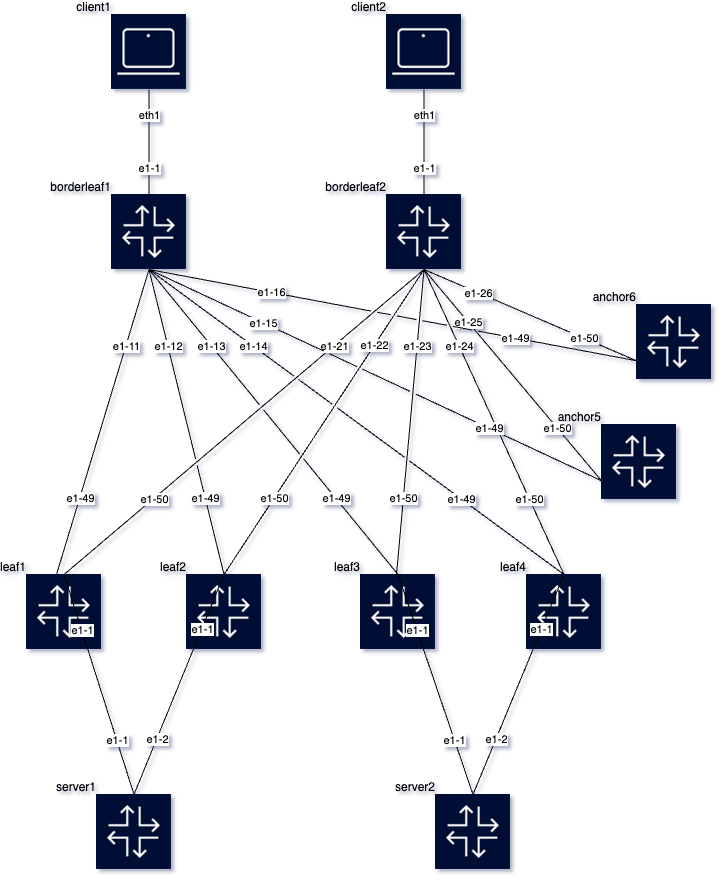

The diagram above was exported from draw.io. Its source (the exported page's mxGraphModel, read from the mxfile embedded in the PNG):
<mxGraphModel dx="1232" dy="1042" grid="1" gridSize="10" guides="1" tooltips="1" connect="1" arrows="1" fold="1" page="1" pageScale="1" pageWidth="827" pageHeight="1169" math="0" shadow="1">
  <root>
    <mxCell id="0" />
    <mxCell id="1" parent="0" />
    <object label="leaf1" id="leaf1">
      <mxCell style="shape=image;imageAlign=center;imageVerticalAlign=middle;labelPosition=left;align=right;verticalLabelPosition=top;spacingLeft=0;verticalAlign=bottom;spacingTop=0;spacing=0;image=data:image/png,(base64 omitted: 3092 chars);" parent="1" vertex="1">
        <mxGeometry x="80" y="680" width="75" height="75" as="geometry" />
      </mxCell>
    </object>
    <object label="leaf2" id="leaf2">
      <mxCell style="shape=image;imageAlign=center;imageVerticalAlign=middle;labelPosition=left;align=right;verticalLabelPosition=top;spacingLeft=0;verticalAlign=bottom;spacingTop=0;spacing=0;image=data:image/png,(base64 omitted: 3092 chars);" parent="1" vertex="1">
        <mxGeometry x="240" y="680" width="75" height="75" as="geometry" />
      </mxCell>
    </object>
    <object label="leaf3" id="leaf3">
      <mxCell style="shape=image;imageAlign=center;imageVerticalAlign=middle;labelPosition=left;align=right;verticalLabelPosition=top;spacingLeft=0;verticalAlign=bottom;spacingTop=0;spacing=0;image=data:image/png,(base64 omitted: 3092 chars);" parent="1" vertex="1">
        <mxGeometry x="414" y="680" width="75" height="75" as="geometry" />
      </mxCell>
    </object>
    <object label="leaf4" id="leaf4">
      <mxCell style="shape=image;imageAlign=center;imageVerticalAlign=middle;labelPosition=left;align=right;verticalLabelPosition=top;spacingLeft=0;verticalAlign=bottom;spacingTop=0;spacing=0;image=data:image/png,(base64 omitted: 3092 chars);" parent="1" vertex="1">
        <mxGeometry x="580" y="680" width="75" height="75" as="geometry" />
      </mxCell>
    </object>
    <object label="anchor5" id="anchor5">
      <mxCell style="shape=image;imageAlign=center;imageVerticalAlign=middle;labelPosition=left;align=right;verticalLabelPosition=top;spacingLeft=0;verticalAlign=bottom;spacingTop=0;spacing=0;image=data:image/png,(base64 omitted: 3092 chars);" parent="1" vertex="1">
        <mxGeometry x="655" y="530" width="75" height="75" as="geometry" />
      </mxCell>
    </object>
    <object label="anchor6" id="anchor6">
      <mxCell style="shape=image;imageAlign=center;imageVerticalAlign=middle;labelPosition=left;align=right;verticalLabelPosition=top;spacingLeft=0;verticalAlign=bottom;spacingTop=0;spacing=0;image=data:image/png,(base64 omitted: 3092 chars);" parent="1" vertex="1">
        <mxGeometry x="690" y="410" width="75" height="75" as="geometry" />
      </mxCell>
    </object>
    <object label="borderleaf1" id="borderleaf1">
      <mxCell style="shape=image;imageAlign=center;imageVerticalAlign=middle;labelPosition=left;align=right;verticalLabelPosition=top;spacingLeft=0;verticalAlign=bottom;spacingTop=0;spacing=0;image=data:image/png,(base64 omitted: 3092 chars);" parent="1" vertex="1">
        <mxGeometry x="165" y="300" width="75" height="75" as="geometry" />
      </mxCell>
    </object>
    <object label="borderleaf2" id="borderleaf2">
      <mxCell style="shape=image;imageAlign=center;imageVerticalAlign=middle;labelPosition=left;align=right;verticalLabelPosition=top;spacingLeft=0;verticalAlign=bottom;spacingTop=0;spacing=0;image=data:image/png,(base64 omitted: 3092 chars);" parent="1" vertex="1">
        <mxGeometry x="440" y="300" width="75" height="75" as="geometry" />
      </mxCell>
    </object>
    <object label="client1" id="client1">
      <mxCell style="shape=image;imageAlign=center;imageVerticalAlign=middle;labelPosition=left;align=right;verticalLabelPosition=top;spacingLeft=0;verticalAlign=bottom;spacingTop=0;spacing=0;image=data:image/png,(base64 omitted: 1512 chars);" parent="1" vertex="1">
        <mxGeometry x="165" y="120" width="75" height="75" as="geometry" />
      </mxCell>
    </object>
    <object label="client2" id="client2">
      <mxCell style="shape=image;imageAlign=center;imageVerticalAlign=middle;labelPosition=left;align=right;verticalLabelPosition=top;spacingLeft=0;verticalAlign=bottom;spacingTop=0;spacing=0;image=data:image/png,(base64 omitted: 1512 chars);" parent="1" vertex="1">
        <mxGeometry x="440" y="120" width="75" height="75" as="geometry" />
      </mxCell>
    </object>
    <object label="server1" id="server1">
      <mxCell style="shape=image;imageAlign=center;imageVerticalAlign=middle;labelPosition=left;align=right;verticalLabelPosition=top;spacingLeft=0;verticalAlign=bottom;spacingTop=0;spacing=0;image=data:image/png,(base64 omitted: 3092 chars);" parent="1" vertex="1">
        <mxGeometry x="150" y="900" width="75" height="75" as="geometry" />
      </mxCell>
    </object>
    <object label="server2" id="server2">
      <mxCell style="shape=image;imageAlign=center;imageVerticalAlign=middle;labelPosition=left;align=right;verticalLabelPosition=top;spacingLeft=0;verticalAlign=bottom;spacingTop=0;spacing=0;image=data:image/png,(base64 omitted: 3092 chars);" parent="1" vertex="1">
        <mxGeometry x="489" y="900" width="75" height="75" as="geometry" />
      </mxCell>
    </object>
    <object label="" src_label="eth1" trgt_label="e1-1" source="client1" target="borderleaf1" id="8b7e489d7020bb3dd57c4d8f732600f7">
      <mxCell style="endArrow=none;jumpStyle=gap;entryY=0;exitY=1;entryX=0.5;exitX=0.5;" parent="1" source="client1" target="borderleaf1" edge="1">
        <mxGeometry relative="1" as="geometry" />
      </mxCell>
    </object>
    <mxCell id="8b7e489d7020bb3dd57c4d8f732600f7-src" value="eth1" style="edgeLabel;html=1;align=center;verticalAlign=middle;resizable=0;points=[];;" parent="8b7e489d7020bb3dd57c4d8f732600f7" vertex="1" connectable="0">
      <mxGeometry x="-0.5" relative="1" as="geometry">
        <mxPoint as="offset" />
      </mxGeometry>
    </mxCell>
    <mxCell id="8b7e489d7020bb3dd57c4d8f732600f7-trgt" value="e1-1" style="edgeLabel;html=1;align=center;verticalAlign=middle;resizable=0;points=[];;" parent="8b7e489d7020bb3dd57c4d8f732600f7" vertex="1" connectable="0">
      <mxGeometry x="0.5" relative="-1" as="geometry">
        <mxPoint as="offset" />
      </mxGeometry>
    </mxCell>
    <object label="" src_label="eth1" trgt_label="e1-1" source="client2" target="borderleaf2" id="e0054487248d6f7ddf78161ccd129bd7">
      <mxCell style="endArrow=none;jumpStyle=gap;entryY=0;exitY=1;entryX=0.5;exitX=0.5;" parent="1" source="client2" target="borderleaf2" edge="1">
        <mxGeometry relative="1" as="geometry" />
      </mxCell>
    </object>
    <mxCell id="e0054487248d6f7ddf78161ccd129bd7-src" value="eth1" style="edgeLabel;html=1;align=center;verticalAlign=middle;resizable=0;points=[];;" parent="e0054487248d6f7ddf78161ccd129bd7" vertex="1" connectable="0">
      <mxGeometry x="-0.5" relative="1" as="geometry">
        <mxPoint as="offset" />
      </mxGeometry>
    </mxCell>
    <mxCell id="e0054487248d6f7ddf78161ccd129bd7-trgt" value="e1-1" style="edgeLabel;html=1;align=center;verticalAlign=middle;resizable=0;points=[];;" parent="e0054487248d6f7ddf78161ccd129bd7" vertex="1" connectable="0">
      <mxGeometry x="0.5" relative="-1" as="geometry">
        <mxPoint as="offset" />
      </mxGeometry>
    </mxCell>
    <object label="" src_label="e1-1" trgt_label="e1-1" source="server1" target="leaf1" id="ba9859057050d552ca5cc989bcef5e4a">
      <mxCell style="endArrow=none;jumpStyle=gap;entryY=0;exitY=0;entryX=0.5;exitX=0.5;exitDx=0;exitDy=0;" parent="1" source="server1" target="leaf1" edge="1">
        <mxGeometry relative="1" as="geometry" />
      </mxCell>
    </object>
    <mxCell id="ba9859057050d552ca5cc989bcef5e4a-src" value="e1-1" style="edgeLabel;html=1;align=center;verticalAlign=middle;resizable=0;points=[];;" parent="ba9859057050d552ca5cc989bcef5e4a" vertex="1" connectable="0">
      <mxGeometry x="-0.5" relative="1" as="geometry">
        <mxPoint as="offset" />
      </mxGeometry>
    </mxCell>
    <mxCell id="ba9859057050d552ca5cc989bcef5e4a-trgt" value="e1-1" style="edgeLabel;html=1;align=center;verticalAlign=middle;resizable=0;points=[];;" parent="ba9859057050d552ca5cc989bcef5e4a" vertex="1" connectable="0">
      <mxGeometry x="0.5" relative="-1" as="geometry">
        <mxPoint as="offset" />
      </mxGeometry>
    </mxCell>
    <object label="" src_label="e1-2" trgt_label="e1-1" source="server1" target="leaf2" id="59f43ab58596cc6dc458cf70329d7c35">
      <mxCell style="endArrow=none;jumpStyle=gap;entryY=0;exitY=0;entryX=0.5;exitX=0.5;exitDx=0;exitDy=0;" parent="1" source="server1" target="leaf2" edge="1">
        <mxGeometry relative="1" as="geometry" />
      </mxCell>
    </object>
    <mxCell id="59f43ab58596cc6dc458cf70329d7c35-src" value="e1-2" style="edgeLabel;html=1;align=center;verticalAlign=middle;resizable=0;points=[];;" parent="59f43ab58596cc6dc458cf70329d7c35" vertex="1" connectable="0">
      <mxGeometry x="-0.5" relative="1" as="geometry">
        <mxPoint as="offset" />
      </mxGeometry>
    </mxCell>
    <mxCell id="59f43ab58596cc6dc458cf70329d7c35-trgt" value="e1-1" style="edgeLabel;html=1;align=center;verticalAlign=middle;resizable=0;points=[];;" parent="59f43ab58596cc6dc458cf70329d7c35" vertex="1" connectable="0">
      <mxGeometry x="0.5" relative="-1" as="geometry">
        <mxPoint as="offset" />
      </mxGeometry>
    </mxCell>
    <object label="" src_label="e1-1" trgt_label="e1-1" source="server2" target="leaf3" id="82d6295030e2d79b3a0674e943faee31">
      <mxCell style="endArrow=none;jumpStyle=gap;entryY=0;exitY=0;entryX=0.5;exitX=0.5;exitDx=0;exitDy=0;" parent="1" source="server2" target="leaf3" edge="1">
        <mxGeometry relative="1" as="geometry" />
      </mxCell>
    </object>
    <mxCell id="82d6295030e2d79b3a0674e943faee31-src" value="e1-1" style="edgeLabel;html=1;align=center;verticalAlign=middle;resizable=0;points=[];;" parent="82d6295030e2d79b3a0674e943faee31" vertex="1" connectable="0">
      <mxGeometry x="-0.5" relative="1" as="geometry">
        <mxPoint as="offset" />
      </mxGeometry>
    </mxCell>
    <mxCell id="82d6295030e2d79b3a0674e943faee31-trgt" value="e1-1" style="edgeLabel;html=1;align=center;verticalAlign=middle;resizable=0;points=[];;" parent="82d6295030e2d79b3a0674e943faee31" vertex="1" connectable="0">
      <mxGeometry x="0.5" relative="-1" as="geometry">
        <mxPoint as="offset" />
      </mxGeometry>
    </mxCell>
    <object label="" src_label="e1-2" trgt_label="e1-1" source="server2" target="leaf4" id="408d274b501c18128e7241f6470e8fea">
      <mxCell style="endArrow=none;jumpStyle=gap;entryY=0;exitY=0;entryX=0.5;exitX=0.5;exitDx=0;exitDy=0;" parent="1" source="server2" target="leaf4" edge="1">
        <mxGeometry relative="1" as="geometry" />
      </mxCell>
    </object>
    <mxCell id="408d274b501c18128e7241f6470e8fea-src" value="e1-2" style="edgeLabel;html=1;align=center;verticalAlign=middle;resizable=0;points=[];;" parent="408d274b501c18128e7241f6470e8fea" vertex="1" connectable="0">
      <mxGeometry x="-0.5" relative="1" as="geometry">
        <mxPoint as="offset" />
      </mxGeometry>
    </mxCell>
    <mxCell id="408d274b501c18128e7241f6470e8fea-trgt" value="e1-1" style="edgeLabel;html=1;align=center;verticalAlign=middle;resizable=0;points=[];;" parent="408d274b501c18128e7241f6470e8fea" vertex="1" connectable="0">
      <mxGeometry x="0.5" relative="-1" as="geometry">
        <mxPoint as="offset" />
      </mxGeometry>
    </mxCell>
    <object label="" src_label="e1-49" trgt_label="e1-11" source="leaf1" target="borderleaf1" id="79dd278a47845c4191c8865480a1e0e9">
      <mxCell style="endArrow=none;jumpStyle=gap;entryY=1;entryX=0.5;entryDx=0;entryDy=0;" parent="1" target="borderleaf1" edge="1">
        <mxGeometry relative="1" as="geometry">
          <mxPoint x="110" y="680" as="sourcePoint" />
        </mxGeometry>
      </mxCell>
    </object>
    <mxCell id="79dd278a47845c4191c8865480a1e0e9-src" value="e1-49" style="edgeLabel;html=1;align=center;verticalAlign=middle;resizable=0;points=[];;" parent="79dd278a47845c4191c8865480a1e0e9" vertex="1" connectable="0">
      <mxGeometry x="-0.5" relative="1" as="geometry">
        <mxPoint as="offset" />
      </mxGeometry>
    </mxCell>
    <mxCell id="79dd278a47845c4191c8865480a1e0e9-trgt" value="e1-11" style="edgeLabel;html=1;align=center;verticalAlign=middle;resizable=0;points=[];;" parent="79dd278a47845c4191c8865480a1e0e9" vertex="1" connectable="0">
      <mxGeometry x="0.5" relative="-1" as="geometry">
        <mxPoint as="offset" />
      </mxGeometry>
    </mxCell>
    <object label="" src_label="e1-50" trgt_label="e1-21" source="leaf1" target="borderleaf2" id="5c9d873ce0f4df235852d6200fc607cc">
      <mxCell style="endArrow=none;jumpStyle=gap;entryY=1;exitY=0;entryX=0.5;exitX=0.5;exitDx=0;exitDy=0;entryDx=0;entryDy=0;" parent="1" source="leaf1" target="borderleaf2" edge="1">
        <mxGeometry relative="1" as="geometry" />
      </mxCell>
    </object>
    <mxCell id="5c9d873ce0f4df235852d6200fc607cc-src" value="e1-50" style="edgeLabel;html=1;align=center;verticalAlign=middle;resizable=0;points=[];;" parent="5c9d873ce0f4df235852d6200fc607cc" vertex="1" connectable="0">
      <mxGeometry x="-0.5" relative="1" as="geometry">
        <mxPoint as="offset" />
      </mxGeometry>
    </mxCell>
    <mxCell id="5c9d873ce0f4df235852d6200fc607cc-trgt" value="e1-21" style="edgeLabel;html=1;align=center;verticalAlign=middle;resizable=0;points=[];;" parent="5c9d873ce0f4df235852d6200fc607cc" vertex="1" connectable="0">
      <mxGeometry x="0.5" relative="-1" as="geometry">
        <mxPoint as="offset" />
      </mxGeometry>
    </mxCell>
    <object label="" src_label="e1-49" trgt_label="e1-12" source="leaf2" target="borderleaf1" id="e0db3fbdb750b4c6253585345e273bb6">
      <mxCell style="endArrow=none;jumpStyle=gap;entryY=1;exitY=0;entryX=0.5;exitX=0.5;exitDx=0;exitDy=0;entryDx=0;entryDy=0;" parent="1" source="leaf2" target="borderleaf1" edge="1">
        <mxGeometry relative="1" as="geometry" />
      </mxCell>
    </object>
    <mxCell id="e0db3fbdb750b4c6253585345e273bb6-src" value="e1-49" style="edgeLabel;html=1;align=center;verticalAlign=middle;resizable=0;points=[];;" parent="e0db3fbdb750b4c6253585345e273bb6" vertex="1" connectable="0">
      <mxGeometry x="-0.5" relative="1" as="geometry">
        <mxPoint as="offset" />
      </mxGeometry>
    </mxCell>
    <mxCell id="e0db3fbdb750b4c6253585345e273bb6-trgt" value="e1-12" style="edgeLabel;html=1;align=center;verticalAlign=middle;resizable=0;points=[];;" parent="e0db3fbdb750b4c6253585345e273bb6" vertex="1" connectable="0">
      <mxGeometry x="0.5" relative="-1" as="geometry">
        <mxPoint as="offset" />
      </mxGeometry>
    </mxCell>
    <object label="" src_label="e1-50" trgt_label="e1-22" source="leaf2" target="borderleaf2" id="e6ba41630f49437ef54c5dcf9fad5440">
      <mxCell style="endArrow=none;jumpStyle=gap;entryY=1;exitY=0;entryX=0.5;exitX=0.5;exitDx=0;exitDy=0;entryDx=0;entryDy=0;" parent="1" source="leaf2" target="borderleaf2" edge="1">
        <mxGeometry relative="1" as="geometry" />
      </mxCell>
    </object>
    <mxCell id="e6ba41630f49437ef54c5dcf9fad5440-src" value="e1-50" style="edgeLabel;html=1;align=center;verticalAlign=middle;resizable=0;points=[];;" parent="e6ba41630f49437ef54c5dcf9fad5440" vertex="1" connectable="0">
      <mxGeometry x="-0.5" relative="1" as="geometry">
        <mxPoint as="offset" />
      </mxGeometry>
    </mxCell>
    <mxCell id="e6ba41630f49437ef54c5dcf9fad5440-trgt" value="e1-22" style="edgeLabel;html=1;align=center;verticalAlign=middle;resizable=0;points=[];;" parent="e6ba41630f49437ef54c5dcf9fad5440" vertex="1" connectable="0">
      <mxGeometry x="0.5" relative="-1" as="geometry">
        <mxPoint as="offset" />
      </mxGeometry>
    </mxCell>
    <object label="" src_label="e1-49" trgt_label="e1-13" source="leaf3" target="borderleaf1" id="7c70431e161cbb20e093bfd642dba433">
      <mxCell style="endArrow=none;jumpStyle=gap;entryY=1;exitY=0;entryX=0.5;exitX=0.5;exitDx=0;exitDy=0;entryDx=0;entryDy=0;" parent="1" source="leaf3" target="borderleaf1" edge="1">
        <mxGeometry relative="1" as="geometry" />
      </mxCell>
    </object>
    <mxCell id="7c70431e161cbb20e093bfd642dba433-src" value="e1-49" style="edgeLabel;html=1;align=center;verticalAlign=middle;resizable=0;points=[];;" parent="7c70431e161cbb20e093bfd642dba433" vertex="1" connectable="0">
      <mxGeometry x="-0.5" relative="1" as="geometry">
        <mxPoint as="offset" />
      </mxGeometry>
    </mxCell>
    <mxCell id="7c70431e161cbb20e093bfd642dba433-trgt" value="e1-13" style="edgeLabel;html=1;align=center;verticalAlign=middle;resizable=0;points=[];;" parent="7c70431e161cbb20e093bfd642dba433" vertex="1" connectable="0">
      <mxGeometry x="0.5" relative="-1" as="geometry">
        <mxPoint as="offset" />
      </mxGeometry>
    </mxCell>
    <object label="" src_label="e1-50" trgt_label="e1-23" source="leaf3" target="borderleaf2" id="161377eb01873f7ebf53b858080a3bc7">
      <mxCell style="endArrow=none;jumpStyle=gap;entryY=1;entryX=0.5;entryDx=0;entryDy=0;" parent="1" target="borderleaf2" edge="1">
        <mxGeometry relative="1" as="geometry">
          <mxPoint x="450" y="680" as="sourcePoint" />
        </mxGeometry>
      </mxCell>
    </object>
    <mxCell id="161377eb01873f7ebf53b858080a3bc7-src" value="e1-50" style="edgeLabel;html=1;align=center;verticalAlign=middle;resizable=0;points=[];;" parent="161377eb01873f7ebf53b858080a3bc7" vertex="1" connectable="0">
      <mxGeometry x="-0.5" relative="1" as="geometry">
        <mxPoint as="offset" />
      </mxGeometry>
    </mxCell>
    <mxCell id="161377eb01873f7ebf53b858080a3bc7-trgt" value="e1-23" style="edgeLabel;html=1;align=center;verticalAlign=middle;resizable=0;points=[];;" parent="161377eb01873f7ebf53b858080a3bc7" vertex="1" connectable="0">
      <mxGeometry x="0.5" relative="-1" as="geometry">
        <mxPoint as="offset" />
      </mxGeometry>
    </mxCell>
    <object label="" src_label="e1-49" trgt_label="e1-14" source="leaf4" target="borderleaf1" id="f526f92da7d2172b11914b630eb5ab1e">
      <mxCell style="endArrow=none;jumpStyle=gap;entryY=1;exitY=0;entryX=0.5;exitX=0.5;exitDx=0;exitDy=0;entryDx=0;entryDy=0;" parent="1" source="leaf4" target="borderleaf1" edge="1">
        <mxGeometry relative="1" as="geometry" />
      </mxCell>
    </object>
    <mxCell id="f526f92da7d2172b11914b630eb5ab1e-src" value="e1-49" style="edgeLabel;html=1;align=center;verticalAlign=middle;resizable=0;points=[];;" parent="f526f92da7d2172b11914b630eb5ab1e" vertex="1" connectable="0">
      <mxGeometry x="-0.5" relative="1" as="geometry">
        <mxPoint as="offset" />
      </mxGeometry>
    </mxCell>
    <mxCell id="f526f92da7d2172b11914b630eb5ab1e-trgt" value="e1-14" style="edgeLabel;html=1;align=center;verticalAlign=middle;resizable=0;points=[];;" parent="f526f92da7d2172b11914b630eb5ab1e" vertex="1" connectable="0">
      <mxGeometry x="0.5" relative="-1" as="geometry">
        <mxPoint as="offset" />
      </mxGeometry>
    </mxCell>
    <object label="" src_label="e1-50" trgt_label="e1-24" source="leaf4" target="borderleaf2" id="9a59babd4deb61452e7ce2bd807d06e2">
      <mxCell style="endArrow=none;jumpStyle=gap;entryY=1;exitY=0;entryX=0.5;exitX=0.5;exitDx=0;exitDy=0;entryDx=0;entryDy=0;" parent="1" source="leaf4" target="borderleaf2" edge="1">
        <mxGeometry relative="1" as="geometry" />
      </mxCell>
    </object>
    <mxCell id="9a59babd4deb61452e7ce2bd807d06e2-src" value="e1-50" style="edgeLabel;html=1;align=center;verticalAlign=middle;resizable=0;points=[];;" parent="9a59babd4deb61452e7ce2bd807d06e2" vertex="1" connectable="0">
      <mxGeometry x="-0.5" relative="1" as="geometry">
        <mxPoint as="offset" />
      </mxGeometry>
    </mxCell>
    <mxCell id="9a59babd4deb61452e7ce2bd807d06e2-trgt" value="e1-24" style="edgeLabel;html=1;align=center;verticalAlign=middle;resizable=0;points=[];;" parent="9a59babd4deb61452e7ce2bd807d06e2" vertex="1" connectable="0">
      <mxGeometry x="0.5" relative="-1" as="geometry">
        <mxPoint as="offset" />
      </mxGeometry>
    </mxCell>
    <object label="" src_label="e1-49" trgt_label="e1-15" source="anchor5" target="borderleaf1" id="a8b6a1d6fed11db03bebd595fe14d570">
      <mxCell style="endArrow=none;jumpStyle=gap;entryY=1;exitY=0.75;entryX=0.5;exitX=0;entryDx=0;entryDy=0;exitDx=0;exitDy=0;" parent="1" source="anchor5" target="borderleaf1" edge="1">
        <mxGeometry relative="1" as="geometry" />
      </mxCell>
    </object>
    <mxCell id="a8b6a1d6fed11db03bebd595fe14d570-src" value="e1-49" style="edgeLabel;html=1;align=center;verticalAlign=middle;resizable=0;points=[];;" parent="a8b6a1d6fed11db03bebd595fe14d570" vertex="1" connectable="0">
      <mxGeometry x="-0.5" relative="1" as="geometry">
        <mxPoint as="offset" />
      </mxGeometry>
    </mxCell>
    <mxCell id="a8b6a1d6fed11db03bebd595fe14d570-trgt" value="e1-15" style="edgeLabel;html=1;align=center;verticalAlign=middle;resizable=0;points=[];;" parent="a8b6a1d6fed11db03bebd595fe14d570" vertex="1" connectable="0">
      <mxGeometry x="0.5" relative="-1" as="geometry">
        <mxPoint as="offset" />
      </mxGeometry>
    </mxCell>
    <object label="" src_label="e1-50" trgt_label="e1-25" source="anchor5" target="borderleaf2" id="29e590ce59e3e025d4e15fddb3ab02de">
      <mxCell style="endArrow=none;jumpStyle=gap;entryY=1;entryX=0.5;entryDx=0;entryDy=0;exitX=0;exitY=0.75;exitDx=0;exitDy=0;" parent="1" source="anchor5" target="borderleaf2" edge="1">
        <mxGeometry relative="1" as="geometry">
          <mxPoint x="660" y="568" as="sourcePoint" />
        </mxGeometry>
      </mxCell>
    </object>
    <mxCell id="29e590ce59e3e025d4e15fddb3ab02de-src" value="e1-50" style="edgeLabel;html=1;align=center;verticalAlign=middle;resizable=0;points=[];;" parent="29e590ce59e3e025d4e15fddb3ab02de" vertex="1" connectable="0">
      <mxGeometry x="-0.5" relative="1" as="geometry">
        <mxPoint as="offset" />
      </mxGeometry>
    </mxCell>
    <mxCell id="29e590ce59e3e025d4e15fddb3ab02de-trgt" value="e1-25" style="edgeLabel;html=1;align=center;verticalAlign=middle;resizable=0;points=[];;" parent="29e590ce59e3e025d4e15fddb3ab02de" vertex="1" connectable="0">
      <mxGeometry x="0.5" relative="-1" as="geometry">
        <mxPoint as="offset" />
      </mxGeometry>
    </mxCell>
    <object label="" src_label="e1-49" trgt_label="e1-16" source="anchor6" target="borderleaf1" id="94eba06a0f6d9904c6edf468ce2e71b1">
      <mxCell style="endArrow=none;jumpStyle=gap;entryY=1;exitY=0.75;entryX=0.5;exitX=0;entryDx=0;entryDy=0;exitDx=0;exitDy=0;" parent="1" source="anchor6" target="borderleaf1" edge="1">
        <mxGeometry relative="1" as="geometry" />
      </mxCell>
    </object>
    <mxCell id="94eba06a0f6d9904c6edf468ce2e71b1-src" value="e1-49" style="edgeLabel;html=1;align=center;verticalAlign=middle;resizable=0;points=[];;" parent="94eba06a0f6d9904c6edf468ce2e71b1" vertex="1" connectable="0">
      <mxGeometry x="-0.5" relative="1" as="geometry">
        <mxPoint as="offset" />
      </mxGeometry>
    </mxCell>
    <mxCell id="94eba06a0f6d9904c6edf468ce2e71b1-trgt" value="e1-16" style="edgeLabel;html=1;align=center;verticalAlign=middle;resizable=0;points=[];;" parent="94eba06a0f6d9904c6edf468ce2e71b1" vertex="1" connectable="0">
      <mxGeometry x="0.5" relative="-1" as="geometry">
        <mxPoint as="offset" />
      </mxGeometry>
    </mxCell>
    <object label="" src_label="e1-50" trgt_label="e1-26" source="anchor6" target="borderleaf2" id="433610be594dc5bd0cb22e3791acadca">
      <mxCell style="endArrow=none;jumpStyle=gap;entryY=1;exitY=0.75;entryX=0.5;exitX=0;entryDx=0;entryDy=0;exitDx=0;exitDy=0;" parent="1" source="anchor6" target="borderleaf2" edge="1">
        <mxGeometry relative="1" as="geometry" />
      </mxCell>
    </object>
    <mxCell id="433610be594dc5bd0cb22e3791acadca-src" value="e1-50" style="edgeLabel;html=1;align=center;verticalAlign=middle;resizable=0;points=[];;" parent="433610be594dc5bd0cb22e3791acadca" vertex="1" connectable="0">
      <mxGeometry x="-0.5" relative="1" as="geometry">
        <mxPoint as="offset" />
      </mxGeometry>
    </mxCell>
    <mxCell id="433610be594dc5bd0cb22e3791acadca-trgt" value="e1-26" style="edgeLabel;html=1;align=center;verticalAlign=middle;resizable=0;points=[];;" parent="433610be594dc5bd0cb22e3791acadca" vertex="1" connectable="0">
      <mxGeometry x="0.5" relative="-1" as="geometry">
        <mxPoint as="offset" />
      </mxGeometry>
    </mxCell>
  </root>
</mxGraphModel>